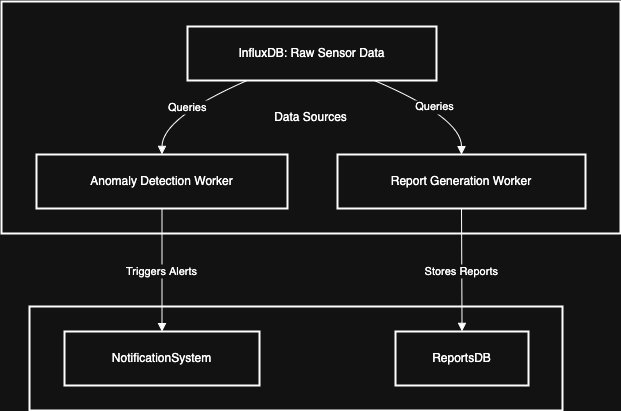

The diagram above was exported from draw.io. Its source (the exported page's mxGraphModel, read from the mxfile embedded in the PNG):
<mxGraphModel dx="1242" dy="795" grid="1" gridSize="10" guides="1" tooltips="1" connect="1" arrows="1" fold="1" page="0" pageScale="1" pageWidth="850" pageHeight="1100" math="0" shadow="0">
  <root>
    <mxCell id="0" />
    <mxCell id="1" parent="0" />
    <mxCell id="0vyF1qs02JVkrmHbVHz_-1" value="" style="whiteSpace=wrap;strokeWidth=2;" vertex="1" parent="1">
      <mxGeometry x="48" y="325" width="533" height="104" as="geometry" />
    </mxCell>
    <mxCell id="0vyF1qs02JVkrmHbVHz_-2" value="Data Sources" style="whiteSpace=wrap;strokeWidth=2;" vertex="1" parent="1">
      <mxGeometry x="20" y="20" width="619" height="232" as="geometry" />
    </mxCell>
    <mxCell id="0vyF1qs02JVkrmHbVHz_-3" value="InfluxDB: Raw Sensor Data" style="whiteSpace=wrap;strokeWidth=2;" vertex="1" parent="1">
      <mxGeometry x="206" y="45" width="249" height="54" as="geometry" />
    </mxCell>
    <mxCell id="0vyF1qs02JVkrmHbVHz_-4" value="Anomaly Detection Worker" style="whiteSpace=wrap;strokeWidth=2;" vertex="1" parent="1">
      <mxGeometry x="55" y="173" width="251" height="54" as="geometry" />
    </mxCell>
    <mxCell id="0vyF1qs02JVkrmHbVHz_-5" value="Report Generation Worker" style="whiteSpace=wrap;strokeWidth=2;" vertex="1" parent="1">
      <mxGeometry x="356" y="173" width="248" height="54" as="geometry" />
    </mxCell>
    <mxCell id="0vyF1qs02JVkrmHbVHz_-6" value="NotificationSystem" style="whiteSpace=wrap;strokeWidth=2;" vertex="1" parent="1">
      <mxGeometry x="83" y="350" width="195" height="54" as="geometry" />
    </mxCell>
    <mxCell id="0vyF1qs02JVkrmHbVHz_-7" value="ReportsDB" style="whiteSpace=wrap;strokeWidth=2;" vertex="1" parent="1">
      <mxGeometry x="414" y="350" width="133" height="54" as="geometry" />
    </mxCell>
    <mxCell id="0vyF1qs02JVkrmHbVHz_-8" value="Queries" style="curved=1;startArrow=none;endArrow=block;exitX=0.24;exitY=1;entryX=0.5;entryY=-0.01;rounded=0;" edge="1" parent="1" source="0vyF1qs02JVkrmHbVHz_-3" target="0vyF1qs02JVkrmHbVHz_-4">
      <mxGeometry relative="1" as="geometry">
        <Array as="points">
          <mxPoint x="181" y="136" />
        </Array>
      </mxGeometry>
    </mxCell>
    <mxCell id="0vyF1qs02JVkrmHbVHz_-9" value="Queries" style="curved=1;startArrow=none;endArrow=block;exitX=0.75;exitY=1;entryX=0.5;entryY=-0.01;rounded=0;" edge="1" parent="1" source="0vyF1qs02JVkrmHbVHz_-3" target="0vyF1qs02JVkrmHbVHz_-5">
      <mxGeometry relative="1" as="geometry">
        <Array as="points">
          <mxPoint x="480" y="136" />
        </Array>
      </mxGeometry>
    </mxCell>
    <mxCell id="0vyF1qs02JVkrmHbVHz_-10" value="Triggers Alerts" style="curved=1;startArrow=none;endArrow=block;exitX=0.5;exitY=0.99;entryX=0.5;entryY=0;rounded=0;" edge="1" parent="1" source="0vyF1qs02JVkrmHbVHz_-4" target="0vyF1qs02JVkrmHbVHz_-6">
      <mxGeometry relative="1" as="geometry">
        <Array as="points" />
      </mxGeometry>
    </mxCell>
    <mxCell id="0vyF1qs02JVkrmHbVHz_-11" value="Stores Reports" style="curved=1;startArrow=none;endArrow=block;exitX=0.5;exitY=0.99;entryX=0.5;entryY=0;rounded=0;" edge="1" parent="1" source="0vyF1qs02JVkrmHbVHz_-5" target="0vyF1qs02JVkrmHbVHz_-7">
      <mxGeometry relative="1" as="geometry">
        <Array as="points" />
      </mxGeometry>
    </mxCell>
  </root>
</mxGraphModel>